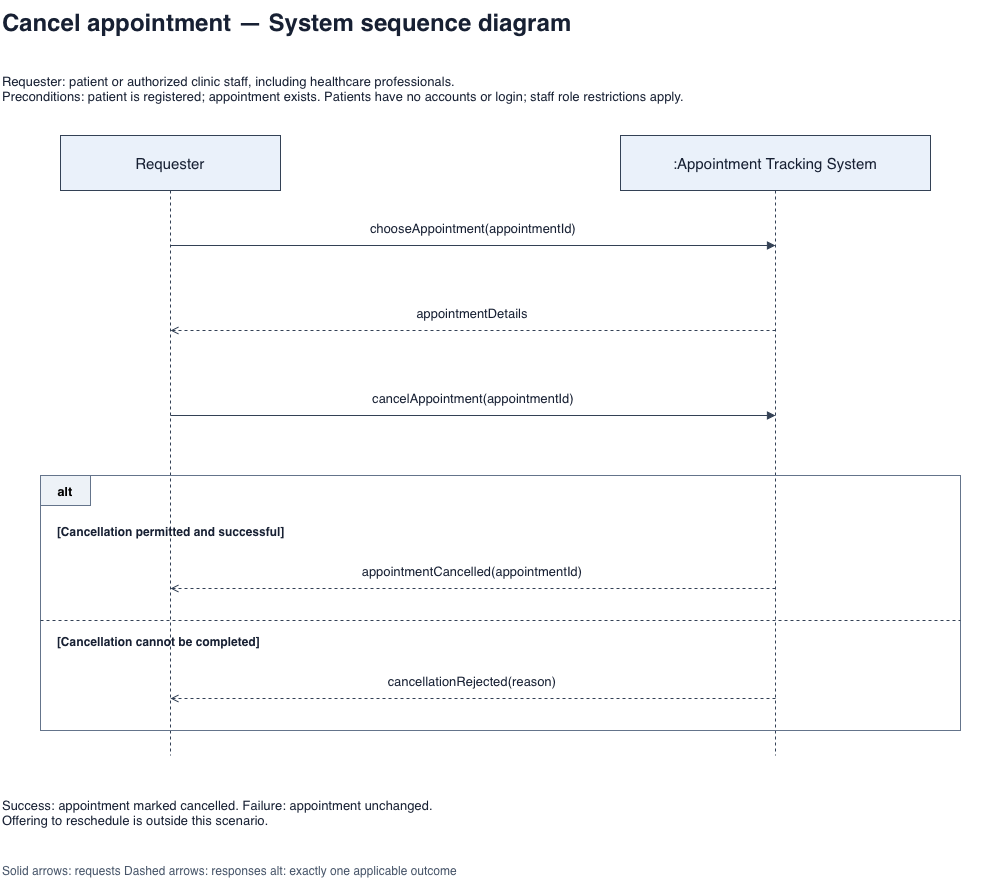

The diagram above was exported from draw.io. Its source (the exported page's mxGraphModel, read from the mxfile embedded in the PNG):
<mxGraphModel dx="1068" dy="925" grid="1" gridSize="10" guides="1" tooltips="1" connect="1" arrows="1" fold="1" page="1" pageScale="1" pageWidth="1100" pageHeight="1400" math="0" shadow="0">
  <root>
    <mxCell id="0" />
    <mxCell id="1" parent="0" />
    <mxCell id="17" edge="1" parent="1" style="edgeStyle=none;html=0;rounded=0;endArrow=none;endFill=1;strokeColor=#334155;fontColor=#172033;fontSize=13;labelBackgroundColor=#ffffff;verticalAlign=bottom;spacingBottom=7;dashed=1;" value="">
      <mxGeometry relative="1" as="geometry">
        <mxPoint x="825" y="215" as="sourcePoint" />
        <mxPoint x="825" y="780" as="targetPoint" />
      </mxGeometry>
    </mxCell>
    <mxCell id="16" edge="1" parent="1" style="edgeStyle=none;html=0;rounded=0;endArrow=none;endFill=1;strokeColor=#334155;fontColor=#172033;fontSize=13;labelBackgroundColor=#ffffff;verticalAlign=bottom;spacingBottom=7;dashed=1;" value="">
      <mxGeometry relative="1" as="geometry">
        <mxPoint x="220" y="215" as="sourcePoint" />
        <mxPoint x="220" y="780" as="targetPoint" />
      </mxGeometry>
    </mxCell>
    <mxCell id="2" parent="1" style="text;html=0;whiteSpace=wrap;overflow=hidden;align=left;verticalAlign=middle;fontColor=#172033;fontSize=13;fontSize=24;fontStyle=1;" value="Cancel appointment — System sequence diagram" vertex="1">
      <mxGeometry height="45" width="1000" x="50" y="25" as="geometry" />
    </mxCell>
    <mxCell id="3" parent="1" style="text;html=0;whiteSpace=wrap;overflow=hidden;align=left;verticalAlign=middle;fontColor=#172033;fontSize=13;" value="Requester: patient or authorized clinic staff, including healthcare professionals.&#10;Preconditions: patient is registered; appointment exists. Patients have no accounts or login; staff role restrictions apply." vertex="1">
      <mxGeometry height="65" width="1000" x="50" y="80" as="geometry" />
    </mxCell>
    <mxCell id="4" parent="1" style="rounded=0;whiteSpace=wrap;html=0;fillColor=#eaf1fa;strokeColor=#334155;fontColor=#172033;fontSize=15;" value="Requester" vertex="1">
      <mxGeometry height="55" width="220" x="110" y="160" as="geometry" />
    </mxCell>
    <mxCell id="5" parent="1" style="rounded=0;whiteSpace=wrap;html=0;fillColor=#eaf1fa;strokeColor=#334155;fontColor=#172033;fontSize=15;" value=":Appointment Tracking System" vertex="1">
      <mxGeometry height="55" width="310" x="670" y="160" as="geometry" />
    </mxCell>
    <mxCell id="6" edge="1" parent="1" style="edgeStyle=none;html=0;rounded=0;endArrow=block;endFill=1;strokeColor=#334155;fontColor=#172033;fontSize=13;labelBackgroundColor=#ffffff;verticalAlign=bottom;spacingBottom=7;" value="chooseAppointment(appointmentId)">
      <mxGeometry relative="1" as="geometry">
        <mxPoint x="220" y="270" as="sourcePoint" />
        <mxPoint x="825" y="270" as="targetPoint" />
      </mxGeometry>
    </mxCell>
    <mxCell id="7" edge="1" parent="1" style="edgeStyle=none;html=0;rounded=0;endArrow=open;endFill=1;strokeColor=#334155;fontColor=#172033;fontSize=13;labelBackgroundColor=#ffffff;verticalAlign=bottom;spacingBottom=7;dashed=1;" value="appointmentDetails">
      <mxGeometry relative="1" as="geometry">
        <mxPoint x="825" y="355" as="sourcePoint" />
        <mxPoint x="220" y="355" as="targetPoint" />
      </mxGeometry>
    </mxCell>
    <mxCell id="8" edge="1" parent="1" style="edgeStyle=none;html=0;rounded=0;endArrow=block;endFill=1;strokeColor=#334155;fontColor=#172033;fontSize=13;labelBackgroundColor=#ffffff;verticalAlign=bottom;spacingBottom=7;" value="cancelAppointment(appointmentId)">
      <mxGeometry relative="1" as="geometry">
        <mxPoint x="220" y="440" as="sourcePoint" />
        <mxPoint x="825" y="440" as="targetPoint" />
      </mxGeometry>
    </mxCell>
    <mxCell id="9" parent="1" style="rounded=0;fillColor=none;strokeColor=#64748b;html=0;" value="" vertex="1">
      <mxGeometry height="255" width="920" x="90" y="500" as="geometry" />
    </mxCell>
    <mxCell id="10" parent="1" style="rounded=0;fillColor=#edf2f7;strokeColor=#64748b;html=0;fontStyle=1;fontSize=13;" value="alt" vertex="1">
      <mxGeometry height="30" width="50" x="90" y="500" as="geometry" />
    </mxCell>
    <mxCell id="11" parent="1" style="text;html=0;whiteSpace=wrap;overflow=hidden;align=left;verticalAlign=middle;fontColor=#172033;fontSize=13;fontStyle=1;fontSize=12;" value="[Cancellation permitted and successful]" vertex="1">
      <mxGeometry height="32" width="890" x="105" y="540" as="geometry" />
    </mxCell>
    <mxCell id="12" edge="1" parent="1" style="edgeStyle=none;html=0;rounded=0;endArrow=open;endFill=1;strokeColor=#334155;fontColor=#172033;fontSize=13;labelBackgroundColor=#ffffff;verticalAlign=bottom;spacingBottom=7;dashed=1;" value="appointmentCancelled(appointmentId)">
      <mxGeometry relative="1" as="geometry">
        <mxPoint x="825" y="613" as="sourcePoint" />
        <mxPoint x="220" y="613" as="targetPoint" />
      </mxGeometry>
    </mxCell>
    <mxCell id="13" edge="1" parent="1" style="edgeStyle=none;html=0;rounded=0;endArrow=none;endFill=1;strokeColor=#334155;fontColor=#172033;fontSize=13;labelBackgroundColor=#ffffff;verticalAlign=bottom;spacingBottom=7;dashed=1;" value="">
      <mxGeometry relative="1" as="geometry">
        <mxPoint x="90" y="645" as="sourcePoint" />
        <mxPoint x="1010" y="645" as="targetPoint" />
      </mxGeometry>
    </mxCell>
    <mxCell id="14" parent="1" style="text;html=0;whiteSpace=wrap;overflow=hidden;align=left;verticalAlign=middle;fontColor=#172033;fontSize=13;fontStyle=1;fontSize=12;" value="[Cancellation cannot be completed]" vertex="1">
      <mxGeometry height="32" width="890" x="105" y="650" as="geometry" />
    </mxCell>
    <mxCell id="15" edge="1" parent="1" style="edgeStyle=none;html=0;rounded=0;endArrow=open;endFill=1;strokeColor=#334155;fontColor=#172033;fontSize=13;labelBackgroundColor=#ffffff;verticalAlign=bottom;spacingBottom=7;dashed=1;" value="cancellationRejected(reason)">
      <mxGeometry relative="1" as="geometry">
        <mxPoint x="825" y="723" as="sourcePoint" />
        <mxPoint x="220" y="723" as="targetPoint" />
      </mxGeometry>
    </mxCell>
    <mxCell id="18" parent="1" style="text;html=0;whiteSpace=wrap;overflow=hidden;align=left;verticalAlign=middle;fontColor=#172033;fontSize=13;" value="Success: appointment marked cancelled. Failure: appointment unchanged.&#10;Offering to reschedule is outside this scenario." vertex="1">
      <mxGeometry height="75" width="1000" x="50" y="800" as="geometry" />
    </mxCell>
    <mxCell id="19" parent="1" style="text;html=0;whiteSpace=wrap;overflow=hidden;align=left;verticalAlign=middle;fontColor=#172033;fontSize=13;fontSize=12;fontColor=#475569;" value="Solid arrows: requests    Dashed arrows: responses    alt: exactly one applicable outcome" vertex="1">
      <mxGeometry height="30" width="1000" x="50" y="880" as="geometry" />
    </mxCell>
  </root>
</mxGraphModel>